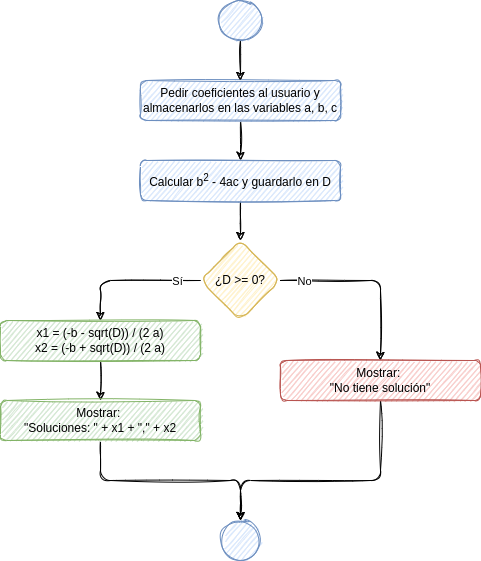

The diagram above was exported from draw.io. Its source (the exported page's mxGraphModel, read from the mxfile embedded in the PNG):
<mxGraphModel dx="1422" dy="707" grid="1" gridSize="10" guides="1" tooltips="1" connect="1" arrows="1" fold="1" page="1" pageScale="1" pageWidth="827" pageHeight="1169" math="0" shadow="0">
  <root>
    <mxCell id="0" />
    <mxCell id="1" parent="0" />
    <mxCell id="2" value="" style="edgeStyle=orthogonalEdgeStyle;orthogonalLoop=1;jettySize=auto;html=1;sketch=1;" edge="1" source="3" target="5" parent="1">
      <mxGeometry relative="1" as="geometry" />
    </mxCell>
    <mxCell id="3" value="Pedir coeficientes al usuario y almacenarlos en las variables a, b, c" style="whiteSpace=wrap;html=1;fillColor=#dae8fc;strokeColor=#6c8ebf;rounded=1;sketch=1;" vertex="1" parent="1">
      <mxGeometry x="160" y="120" width="200" height="40" as="geometry" />
    </mxCell>
    <mxCell id="4" value="" style="edgeStyle=orthogonalEdgeStyle;orthogonalLoop=1;jettySize=auto;html=1;sketch=1;" edge="1" source="5" target="10" parent="1">
      <mxGeometry relative="1" as="geometry" />
    </mxCell>
    <mxCell id="5" value="Calcular b&lt;sup&gt;2&lt;/sup&gt;&amp;nbsp;- 4ac y guardarlo en D" style="whiteSpace=wrap;html=1;fillColor=#dae8fc;strokeColor=#6c8ebf;rounded=1;sketch=1;" vertex="1" parent="1">
      <mxGeometry x="160" y="200" width="200" height="40" as="geometry" />
    </mxCell>
    <mxCell id="6" style="edgeStyle=orthogonalEdgeStyle;orthogonalLoop=1;jettySize=auto;html=1;entryX=0.5;entryY=0;entryDx=0;entryDy=0;exitX=0;exitY=0.5;exitDx=0;exitDy=0;sketch=1;" edge="1" source="10" target="12" parent="1">
      <mxGeometry relative="1" as="geometry" />
    </mxCell>
    <mxCell id="7" value="Sí" style="edgeLabel;html=1;align=center;verticalAlign=middle;resizable=0;points=[];rounded=1;sketch=1;" vertex="1" connectable="0" parent="6">
      <mxGeometry x="-0.6889" y="3" relative="1" as="geometry">
        <mxPoint x="-2" y="-3" as="offset" />
      </mxGeometry>
    </mxCell>
    <mxCell id="8" style="edgeStyle=orthogonalEdgeStyle;orthogonalLoop=1;jettySize=auto;html=1;entryX=0.5;entryY=0;entryDx=0;entryDy=0;exitX=1;exitY=0.5;exitDx=0;exitDy=0;sketch=1;" edge="1" source="10" target="14" parent="1">
      <mxGeometry relative="1" as="geometry" />
    </mxCell>
    <mxCell id="9" value="No" style="edgeLabel;html=1;align=center;verticalAlign=middle;resizable=0;points=[];rounded=1;sketch=1;" vertex="1" connectable="0" parent="8">
      <mxGeometry x="-0.6545" y="-2" relative="1" as="geometry">
        <mxPoint x="-8" y="-2" as="offset" />
      </mxGeometry>
    </mxCell>
    <mxCell id="10" value="¿D &amp;gt;= 0?" style="rhombus;whiteSpace=wrap;html=1;fillColor=#fff2cc;strokeColor=#d6b656;rounded=1;sketch=1;" vertex="1" parent="1">
      <mxGeometry x="220" y="280" width="80" height="80" as="geometry" />
    </mxCell>
    <mxCell id="11" value="" style="edgeStyle=orthogonalEdgeStyle;orthogonalLoop=1;jettySize=auto;html=1;sketch=1;" edge="1" source="12" target="16" parent="1">
      <mxGeometry relative="1" as="geometry" />
    </mxCell>
    <mxCell id="12" value="x1 = (-b - sqrt(D)) / (2 a)&lt;br&gt;x2 = (-b + sqrt(D)) / (2 a)" style="whiteSpace=wrap;html=1;fillColor=#d5e8d4;strokeColor=#82b366;rounded=1;sketch=1;" vertex="1" parent="1">
      <mxGeometry x="20" y="360" width="200" height="40" as="geometry" />
    </mxCell>
    <mxCell id="13" style="edgeStyle=orthogonalEdgeStyle;orthogonalLoop=1;jettySize=auto;html=1;entryX=0.5;entryY=0;entryDx=0;entryDy=0;exitX=0.5;exitY=1;exitDx=0;exitDy=0;sketch=1;" edge="1" source="14" target="17" parent="1">
      <mxGeometry relative="1" as="geometry">
        <Array as="points">
          <mxPoint x="400" y="520" />
          <mxPoint x="260" y="520" />
        </Array>
      </mxGeometry>
    </mxCell>
    <mxCell id="14" value="Mostrar: &lt;br&gt;&quot;No tiene solución&quot;" style="whiteSpace=wrap;html=1;fillColor=#f8cecc;strokeColor=#b85450;rounded=1;sketch=1;" vertex="1" parent="1">
      <mxGeometry x="300" y="400" width="200" height="40" as="geometry" />
    </mxCell>
    <mxCell id="15" style="edgeStyle=orthogonalEdgeStyle;orthogonalLoop=1;jettySize=auto;html=1;entryX=0.5;entryY=0;entryDx=0;entryDy=0;exitX=0.5;exitY=1;exitDx=0;exitDy=0;sketch=1;" edge="1" source="16" target="17" parent="1">
      <mxGeometry relative="1" as="geometry">
        <Array as="points">
          <mxPoint x="120" y="520" />
          <mxPoint x="260" y="520" />
        </Array>
      </mxGeometry>
    </mxCell>
    <mxCell id="16" value="Mostrar: &lt;br&gt;&quot;Soluciones: &quot; + x1 + &quot;,&quot; + x2" style="whiteSpace=wrap;html=1;fillColor=#d5e8d4;strokeColor=#82b366;rounded=1;sketch=1;" vertex="1" parent="1">
      <mxGeometry x="20" y="440" width="200" height="40" as="geometry" />
    </mxCell>
    <mxCell id="17" value="" style="ellipse;whiteSpace=wrap;html=1;aspect=fixed;fillColor=#dae8fc;strokeColor=#6c8ebf;rounded=1;sketch=1;" vertex="1" parent="1">
      <mxGeometry x="240" y="560" width="40" height="40" as="geometry" />
    </mxCell>
    <mxCell id="18" value="" style="edgeStyle=orthogonalEdgeStyle;orthogonalLoop=1;jettySize=auto;html=1;sketch=1;" edge="1" source="19" target="3" parent="1">
      <mxGeometry relative="1" as="geometry" />
    </mxCell>
    <mxCell id="19" value="" style="ellipse;whiteSpace=wrap;html=1;fillColor=#dae8fc;strokeColor=#6c8ebf;rounded=1;sketch=1;" vertex="1" parent="1">
      <mxGeometry x="237.5" y="40" width="45" height="40" as="geometry" />
    </mxCell>
  </root>
</mxGraphModel>